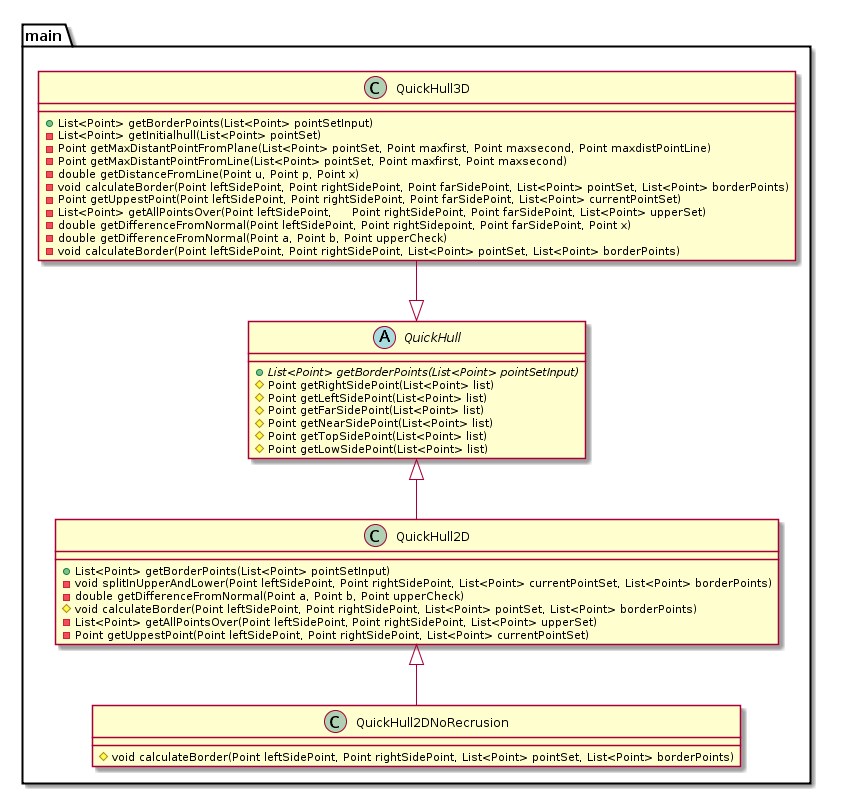

The diagram above was rendered by PlantUML. Its source (embedded in the PNG):
@startuml
package main {
	abstract class QuickHull {
	+ {abstract} List<Point> getBorderPoints(List<Point> pointSetInput)
	# Point getRightSidePoint(List<Point> list)
	# Point getLeftSidePoint(List<Point> list)
	# Point getFarSidePoint(List<Point> list)
	# Point getNearSidePoint(List<Point> list)
	# Point getTopSidePoint(List<Point> list)
	# Point getLowSidePoint(List<Point> list)
	}

	class QuickHull3D {
	+ List<Point> getBorderPoints(List<Point> pointSetInput)
	- List<Point> getInitialhull(List<Point> pointSet)
	- Point getMaxDistantPointFromPlane(List<Point> pointSet, Point maxfirst, Point maxsecond, Point maxdistPointLine)
	- Point getMaxDistantPointFromLine(List<Point> pointSet, Point maxfirst, Point maxsecond)
	- double getDistanceFromLine(Point u, Point p, Point x)
	- void calculateBorder(Point leftSidePoint, Point rightSidePoint, Point farSidePoint, List<Point> pointSet, List<Point> borderPoints)
	- Point getUppestPoint(Point leftSidePoint, Point rightSidePoint, Point farSidePoint, List<Point> currentPointSet)
	- List<Point> getAllPointsOver(Point leftSidePoint,	Point rightSidePoint, Point farSidePoint, List<Point> upperSet)
	- double getDifferenceFromNormal(Point leftSidePoint, Point rightSidepoint, Point farSidePoint, Point x)
	- double getDifferenceFromNormal(Point a, Point b, Point upperCheck)
	- void calculateBorder(Point leftSidePoint, Point rightSidePoint, List<Point> pointSet, List<Point> borderPoints) 
	}

	class QuickHull2D {
	+ List<Point> getBorderPoints(List<Point> pointSetInput)
	- void splitInUpperAndLower(Point leftSidePoint, Point rightSidePoint, List<Point> currentPointSet, List<Point> borderPoints)
	- double getDifferenceFromNormal(Point a, Point b, Point upperCheck)
	# void calculateBorder(Point leftSidePoint, Point rightSidePoint, List<Point> pointSet, List<Point> borderPoints)
	- List<Point> getAllPointsOver(Point leftSidePoint,	Point rightSidePoint, List<Point> upperSet)
	- Point getUppestPoint(Point leftSidePoint, Point rightSidePoint, List<Point> currentPointSet)
	}

	class QuickHull2DNoRecrusion {
	# void calculateBorder(Point leftSidePoint, Point rightSidePoint, List<Point> pointSet, List<Point> borderPoints)
	}


	QuickHull <|-up- QuickHull3D
	QuickHull <|-down- QuickHull2D
	QuickHull2D <|-down- QuickHull2DNoRecrusion
}
@enduml